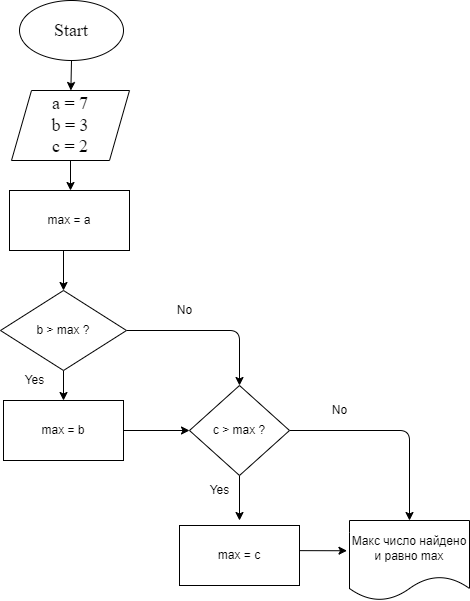

The diagram above was exported from draw.io. Its source (the exported page's mxGraphModel, read from the mxfile embedded in the PNG):
<mxGraphModel dx="401" dy="424" grid="1" gridSize="10" guides="1" tooltips="1" connect="1" arrows="1" fold="1" page="1" pageScale="1" pageWidth="827" pageHeight="1169" math="0" shadow="0">
  <root>
    <mxCell id="0" />
    <mxCell id="1" parent="0" />
    <mxCell id="4" value="" style="edgeStyle=none;html=1;fontFamily=Times New Roman;fontSize=18;" parent="1" source="5" target="7" edge="1">
      <mxGeometry relative="1" as="geometry" />
    </mxCell>
    <mxCell id="5" value="Start" style="ellipse;whiteSpace=wrap;html=1;fontFamily=Times New Roman;fontSize=18;" parent="1" vertex="1">
      <mxGeometry x="350" y="30" width="104" height="60" as="geometry" />
    </mxCell>
    <mxCell id="6" value="" style="edgeStyle=none;html=1;fontFamily=Times New Roman;fontSize=18;" parent="1" source="7" edge="1">
      <mxGeometry relative="1" as="geometry">
        <mxPoint x="401" y="220" as="targetPoint" />
      </mxGeometry>
    </mxCell>
    <mxCell id="7" value="a = 7&lt;br&gt;b = 3&lt;br&gt;c = 2" style="shape=parallelogram;perimeter=parallelogramPerimeter;whiteSpace=wrap;html=1;fixedSize=1;fontSize=18;fontFamily=Times New Roman;" parent="1" vertex="1">
      <mxGeometry x="342" y="120" width="118" height="70" as="geometry" />
    </mxCell>
    <mxCell id="21" value="" style="edgeStyle=none;html=1;" parent="1" target="20" edge="1">
      <mxGeometry relative="1" as="geometry">
        <mxPoint x="394" y="280" as="sourcePoint" />
      </mxGeometry>
    </mxCell>
    <mxCell id="23" value="" style="edgeStyle=none;html=1;" parent="1" source="20" edge="1">
      <mxGeometry relative="1" as="geometry">
        <mxPoint x="394" y="430" as="targetPoint" />
      </mxGeometry>
    </mxCell>
    <mxCell id="25" value="" style="edgeStyle=none;html=1;" parent="1" source="20" target="24" edge="1">
      <mxGeometry relative="1" as="geometry">
        <Array as="points">
          <mxPoint x="570" y="360" />
        </Array>
      </mxGeometry>
    </mxCell>
    <mxCell id="20" value="b &amp;gt; max ?" style="rhombus;whiteSpace=wrap;html=1;" parent="1" vertex="1">
      <mxGeometry x="331" y="320" width="126" height="80" as="geometry" />
    </mxCell>
    <mxCell id="28" style="edgeStyle=none;html=1;exitX=1;exitY=0.5;exitDx=0;exitDy=0;" parent="1" target="24" edge="1">
      <mxGeometry relative="1" as="geometry">
        <mxPoint x="444" y="460" as="sourcePoint" />
      </mxGeometry>
    </mxCell>
    <mxCell id="30" value="" style="edgeStyle=none;html=1;" parent="1" source="24" edge="1">
      <mxGeometry relative="1" as="geometry">
        <mxPoint x="570" y="550" as="targetPoint" />
      </mxGeometry>
    </mxCell>
    <mxCell id="32" value="" style="edgeStyle=none;html=1;" parent="1" source="24" target="31" edge="1">
      <mxGeometry relative="1" as="geometry">
        <Array as="points">
          <mxPoint x="740" y="460" />
        </Array>
      </mxGeometry>
    </mxCell>
    <mxCell id="24" value="c &amp;gt; max ?" style="rhombus;whiteSpace=wrap;html=1;" parent="1" vertex="1">
      <mxGeometry x="520" y="415" width="100" height="90" as="geometry" />
    </mxCell>
    <mxCell id="26" value="Yes" style="text;html=1;align=center;verticalAlign=middle;resizable=0;points=[];autosize=1;strokeColor=none;fillColor=none;" parent="1" vertex="1">
      <mxGeometry x="350" y="400" width="30" height="20" as="geometry" />
    </mxCell>
    <mxCell id="27" value="No" style="text;html=1;align=center;verticalAlign=middle;resizable=0;points=[];autosize=1;strokeColor=none;fillColor=none;" parent="1" vertex="1">
      <mxGeometry x="500" y="330" width="30" height="20" as="geometry" />
    </mxCell>
    <mxCell id="34" style="edgeStyle=none;html=1;entryX=-0.021;entryY=0.378;entryDx=0;entryDy=0;entryPerimeter=0;" parent="1" target="31" edge="1">
      <mxGeometry relative="1" as="geometry">
        <mxPoint x="619.9628114540722" y="580.1115656377835" as="sourcePoint" />
      </mxGeometry>
    </mxCell>
    <mxCell id="31" value="Макс число найдено и равно max" style="shape=document;whiteSpace=wrap;html=1;boundedLbl=1;" parent="1" vertex="1">
      <mxGeometry x="680" y="550" width="120" height="80" as="geometry" />
    </mxCell>
    <mxCell id="33" value="No" style="text;html=1;align=center;verticalAlign=middle;resizable=0;points=[];autosize=1;strokeColor=none;fillColor=none;" parent="1" vertex="1">
      <mxGeometry x="655" y="430" width="30" height="20" as="geometry" />
    </mxCell>
    <mxCell id="35" value="Yes" style="text;html=1;align=center;verticalAlign=middle;resizable=0;points=[];autosize=1;strokeColor=none;fillColor=none;" parent="1" vertex="1">
      <mxGeometry x="535" y="510" width="30" height="20" as="geometry" />
    </mxCell>
    <mxCell id="38" value="max = a" style="whiteSpace=wrap;html=1;" parent="1" vertex="1">
      <mxGeometry x="340" y="220" width="120" height="60" as="geometry" />
    </mxCell>
    <mxCell id="39" value="max = b" style="whiteSpace=wrap;html=1;" parent="1" vertex="1">
      <mxGeometry x="334" y="430" width="120" height="60" as="geometry" />
    </mxCell>
    <mxCell id="40" value="max = c" style="whiteSpace=wrap;html=1;" parent="1" vertex="1">
      <mxGeometry x="510" y="555" width="120" height="60" as="geometry" />
    </mxCell>
  </root>
</mxGraphModel>